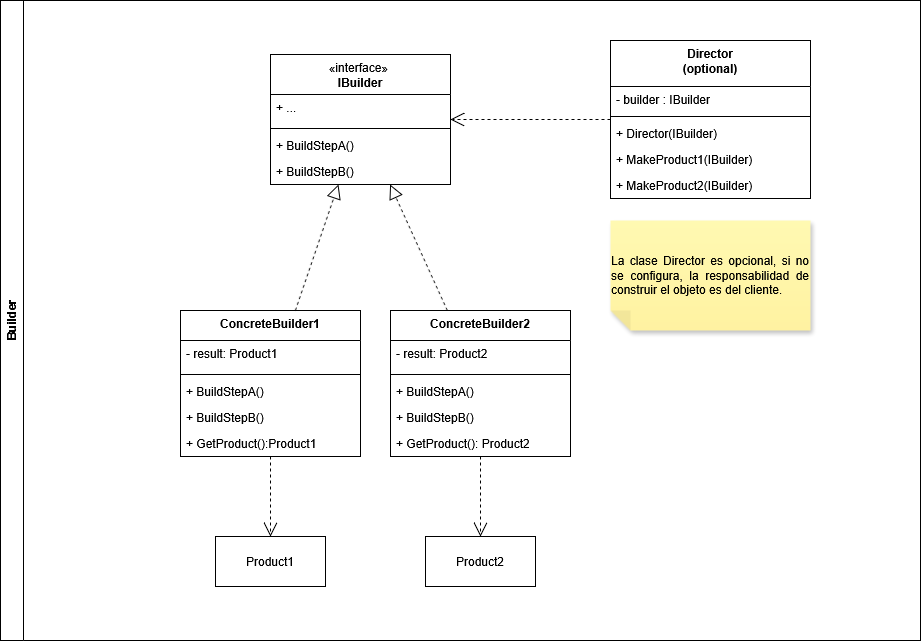

The diagram above was exported from draw.io. Its source (the exported page's mxGraphModel, read from the mxfile embedded in the PNG):
<mxGraphModel dx="1818" dy="659" grid="1" gridSize="10" guides="1" tooltips="1" connect="1" arrows="1" fold="1" page="1" pageScale="1" pageWidth="827" pageHeight="1169" math="0" shadow="0">
  <root>
    <mxCell id="0" />
    <mxCell id="1" parent="0" />
    <mxCell id="_ersSXXij3KJGBtzQXBH-74" parent="1" style="swimlane;horizontal=0;whiteSpace=wrap;html=1;" value="Builder" vertex="1">
      <mxGeometry height="640" width="920" x="-640" y="80" as="geometry" />
    </mxCell>
    <mxCell id="_ersSXXij3KJGBtzQXBH-43" parent="_ersSXXij3KJGBtzQXBH-74" style="swimlane;fontStyle=1;align=center;verticalAlign=top;childLayout=stackLayout;horizontal=1;startSize=46;horizontalStack=0;resizeParent=1;resizeParentMax=0;resizeLast=0;collapsible=1;marginBottom=0;whiteSpace=wrap;html=1;" value="Director&lt;br&gt;(optional)" vertex="1">
      <mxGeometry height="158" width="200" x="610" y="40" as="geometry" />
    </mxCell>
    <mxCell id="_ersSXXij3KJGBtzQXBH-44" parent="_ersSXXij3KJGBtzQXBH-43" style="text;strokeColor=none;fillColor=none;align=left;verticalAlign=top;spacingLeft=4;spacingRight=4;overflow=hidden;rotatable=0;points=[[0,0.5],[1,0.5]];portConstraint=eastwest;whiteSpace=wrap;html=1;" value="- builder : IBuilder" vertex="1">
      <mxGeometry height="26" width="200" y="46" as="geometry" />
    </mxCell>
    <mxCell id="_ersSXXij3KJGBtzQXBH-45" parent="_ersSXXij3KJGBtzQXBH-43" style="line;strokeWidth=1;fillColor=none;align=left;verticalAlign=middle;spacingTop=-1;spacingLeft=3;spacingRight=3;rotatable=0;labelPosition=right;points=[];portConstraint=eastwest;strokeColor=inherit;" value="" vertex="1">
      <mxGeometry height="8" width="200" y="72" as="geometry" />
    </mxCell>
    <mxCell id="_ersSXXij3KJGBtzQXBH-46" parent="_ersSXXij3KJGBtzQXBH-43" style="text;strokeColor=none;fillColor=none;align=left;verticalAlign=top;spacingLeft=4;spacingRight=4;overflow=hidden;rotatable=0;points=[[0,0.5],[1,0.5]];portConstraint=eastwest;whiteSpace=wrap;html=1;" value="+ Director(IBuilder)" vertex="1">
      <mxGeometry height="26" width="200" y="80" as="geometry" />
    </mxCell>
    <mxCell id="hcSG4i52QAjf--6S3AOw-14" parent="_ersSXXij3KJGBtzQXBH-43" style="text;strokeColor=none;fillColor=none;align=left;verticalAlign=top;spacingLeft=4;spacingRight=4;overflow=hidden;rotatable=0;points=[[0,0.5],[1,0.5]];portConstraint=eastwest;whiteSpace=wrap;html=1;" value="+ MakeProduct1(IBuilder)" vertex="1">
      <mxGeometry height="26" width="200" y="106" as="geometry" />
    </mxCell>
    <mxCell id="hcSG4i52QAjf--6S3AOw-15" parent="_ersSXXij3KJGBtzQXBH-43" style="text;strokeColor=none;fillColor=none;align=left;verticalAlign=top;spacingLeft=4;spacingRight=4;overflow=hidden;rotatable=0;points=[[0,0.5],[1,0.5]];portConstraint=eastwest;whiteSpace=wrap;html=1;" value="+ MakeProduct2(IBuilder)" vertex="1">
      <mxGeometry height="26" width="200" y="132" as="geometry" />
    </mxCell>
    <mxCell id="_ersSXXij3KJGBtzQXBH-56" parent="_ersSXXij3KJGBtzQXBH-74" style="swimlane;fontStyle=1;align=center;verticalAlign=top;childLayout=stackLayout;horizontal=1;startSize=30;horizontalStack=0;resizeParent=1;resizeParentMax=0;resizeLast=0;collapsible=1;marginBottom=0;whiteSpace=wrap;html=1;" value="ConcreteBuilder1" vertex="1">
      <mxGeometry height="146" width="180" x="180" y="310" as="geometry" />
    </mxCell>
    <mxCell id="_ersSXXij3KJGBtzQXBH-57" parent="_ersSXXij3KJGBtzQXBH-56" style="text;strokeColor=none;fillColor=none;align=left;verticalAlign=top;spacingLeft=4;spacingRight=4;overflow=hidden;rotatable=0;points=[[0,0.5],[1,0.5]];portConstraint=eastwest;whiteSpace=wrap;html=1;" value="- result: Product1" vertex="1">
      <mxGeometry height="30" width="180" y="30" as="geometry" />
    </mxCell>
    <mxCell id="_ersSXXij3KJGBtzQXBH-58" parent="_ersSXXij3KJGBtzQXBH-56" style="line;strokeWidth=1;fillColor=none;align=left;verticalAlign=middle;spacingTop=-1;spacingLeft=3;spacingRight=3;rotatable=0;labelPosition=right;points=[];portConstraint=eastwest;strokeColor=inherit;" value="" vertex="1">
      <mxGeometry height="8" width="180" y="60" as="geometry" />
    </mxCell>
    <mxCell id="_ersSXXij3KJGBtzQXBH-59" parent="_ersSXXij3KJGBtzQXBH-56" style="text;strokeColor=none;fillColor=none;align=left;verticalAlign=top;spacingLeft=4;spacingRight=4;overflow=hidden;rotatable=0;points=[[0,0.5],[1,0.5]];portConstraint=eastwest;whiteSpace=wrap;html=1;" value="+ BuildStepA()" vertex="1">
      <mxGeometry height="26" width="180" y="68" as="geometry" />
    </mxCell>
    <mxCell id="_ersSXXij3KJGBtzQXBH-60" parent="_ersSXXij3KJGBtzQXBH-56" style="text;strokeColor=none;fillColor=none;align=left;verticalAlign=top;spacingLeft=4;spacingRight=4;overflow=hidden;rotatable=0;points=[[0,0.5],[1,0.5]];portConstraint=eastwest;whiteSpace=wrap;html=1;" value="+ BuildStepB()" vertex="1">
      <mxGeometry height="26" width="180" y="94" as="geometry" />
    </mxCell>
    <mxCell id="hcSG4i52QAjf--6S3AOw-3" parent="_ersSXXij3KJGBtzQXBH-56" style="text;strokeColor=none;fillColor=none;align=left;verticalAlign=top;spacingLeft=4;spacingRight=4;overflow=hidden;rotatable=0;points=[[0,0.5],[1,0.5]];portConstraint=eastwest;whiteSpace=wrap;html=1;" value="+ GetProduct():Product1" vertex="1">
      <mxGeometry height="26" width="180" y="120" as="geometry" />
    </mxCell>
    <mxCell id="_ersSXXij3KJGBtzQXBH-51" parent="_ersSXXij3KJGBtzQXBH-74" style="swimlane;fontStyle=1;align=center;verticalAlign=top;childLayout=stackLayout;horizontal=1;startSize=40;horizontalStack=0;resizeParent=1;resizeParentMax=0;resizeLast=0;collapsible=1;marginBottom=0;whiteSpace=wrap;html=1;" value="&lt;span style=&quot;font-weight: normal;&quot;&gt;«interface»&amp;nbsp;&lt;br&gt;&lt;b&gt;IBuilder&lt;/b&gt;&lt;/span&gt;" vertex="1">
      <mxGeometry height="130" width="180" x="270" y="54" as="geometry" />
    </mxCell>
    <mxCell id="_ersSXXij3KJGBtzQXBH-52" parent="_ersSXXij3KJGBtzQXBH-51" style="text;strokeColor=none;fillColor=none;align=left;verticalAlign=top;spacingLeft=4;spacingRight=4;overflow=hidden;rotatable=0;points=[[0,0.5],[1,0.5]];portConstraint=eastwest;whiteSpace=wrap;html=1;" value="+ ..." vertex="1">
      <mxGeometry height="30" width="180" y="40" as="geometry" />
    </mxCell>
    <mxCell id="_ersSXXij3KJGBtzQXBH-53" parent="_ersSXXij3KJGBtzQXBH-51" style="line;strokeWidth=1;fillColor=none;align=left;verticalAlign=middle;spacingTop=-1;spacingLeft=3;spacingRight=3;rotatable=0;labelPosition=right;points=[];portConstraint=eastwest;strokeColor=inherit;" value="" vertex="1">
      <mxGeometry height="8" width="180" y="70" as="geometry" />
    </mxCell>
    <mxCell id="_ersSXXij3KJGBtzQXBH-54" parent="_ersSXXij3KJGBtzQXBH-51" style="text;strokeColor=none;fillColor=none;align=left;verticalAlign=top;spacingLeft=4;spacingRight=4;overflow=hidden;rotatable=0;points=[[0,0.5],[1,0.5]];portConstraint=eastwest;whiteSpace=wrap;html=1;" value="+ BuildStepA()" vertex="1">
      <mxGeometry height="26" width="180" y="78" as="geometry" />
    </mxCell>
    <mxCell id="_ersSXXij3KJGBtzQXBH-55" parent="_ersSXXij3KJGBtzQXBH-51" style="text;strokeColor=none;fillColor=none;align=left;verticalAlign=top;spacingLeft=4;spacingRight=4;overflow=hidden;rotatable=0;points=[[0,0.5],[1,0.5]];portConstraint=eastwest;whiteSpace=wrap;html=1;" value="+ BuildStepB()" vertex="1">
      <mxGeometry height="26" width="180" y="104" as="geometry" />
    </mxCell>
    <mxCell id="_ersSXXij3KJGBtzQXBH-71" edge="1" parent="_ersSXXij3KJGBtzQXBH-74" source="_ersSXXij3KJGBtzQXBH-56" style="endArrow=block;dashed=1;endFill=0;endSize=12;html=1;rounded=0;" target="_ersSXXij3KJGBtzQXBH-51" value="">
      <mxGeometry relative="1" width="160" as="geometry">
        <mxPoint x="420" y="340" as="sourcePoint" />
        <mxPoint x="580" y="340" as="targetPoint" />
      </mxGeometry>
    </mxCell>
    <mxCell id="_ersSXXij3KJGBtzQXBH-72" edge="1" parent="_ersSXXij3KJGBtzQXBH-74" source="hcSG4i52QAjf--6S3AOw-4" style="endArrow=block;dashed=1;endFill=0;endSize=12;html=1;rounded=0;" target="_ersSXXij3KJGBtzQXBH-51" value="">
      <mxGeometry relative="1" width="160" as="geometry">
        <mxPoint x="464.7058823529412" y="310" as="sourcePoint" />
        <mxPoint x="276" y="370" as="targetPoint" />
      </mxGeometry>
    </mxCell>
    <mxCell id="_ersSXXij3KJGBtzQXBH-73" edge="1" parent="_ersSXXij3KJGBtzQXBH-74" source="hcSG4i52QAjf--6S3AOw-4" style="endArrow=open;endSize=12;dashed=1;html=1;rounded=0;" target="hcSG4i52QAjf--6S3AOw-11" value="">
      <mxGeometry relative="1" width="160" as="geometry">
        <mxPoint x="420" y="340" as="sourcePoint" />
        <mxPoint x="690" y="247.07142857142856" as="targetPoint" />
      </mxGeometry>
    </mxCell>
    <mxCell id="hcSG4i52QAjf--6S3AOw-4" parent="_ersSXXij3KJGBtzQXBH-74" style="swimlane;fontStyle=1;align=center;verticalAlign=top;childLayout=stackLayout;horizontal=1;startSize=30;horizontalStack=0;resizeParent=1;resizeParentMax=0;resizeLast=0;collapsible=1;marginBottom=0;whiteSpace=wrap;html=1;" value="&lt;div&gt;ConcreteBuilder2&lt;/div&gt;" vertex="1">
      <mxGeometry height="146" width="180" x="390" y="310" as="geometry" />
    </mxCell>
    <mxCell id="hcSG4i52QAjf--6S3AOw-5" parent="hcSG4i52QAjf--6S3AOw-4" style="text;strokeColor=none;fillColor=none;align=left;verticalAlign=top;spacingLeft=4;spacingRight=4;overflow=hidden;rotatable=0;points=[[0,0.5],[1,0.5]];portConstraint=eastwest;whiteSpace=wrap;html=1;" value="- result: Product2" vertex="1">
      <mxGeometry height="30" width="180" y="30" as="geometry" />
    </mxCell>
    <mxCell id="hcSG4i52QAjf--6S3AOw-6" parent="hcSG4i52QAjf--6S3AOw-4" style="line;strokeWidth=1;fillColor=none;align=left;verticalAlign=middle;spacingTop=-1;spacingLeft=3;spacingRight=3;rotatable=0;labelPosition=right;points=[];portConstraint=eastwest;strokeColor=inherit;" value="" vertex="1">
      <mxGeometry height="8" width="180" y="60" as="geometry" />
    </mxCell>
    <mxCell id="hcSG4i52QAjf--6S3AOw-7" parent="hcSG4i52QAjf--6S3AOw-4" style="text;strokeColor=none;fillColor=none;align=left;verticalAlign=top;spacingLeft=4;spacingRight=4;overflow=hidden;rotatable=0;points=[[0,0.5],[1,0.5]];portConstraint=eastwest;whiteSpace=wrap;html=1;" value="+ BuildStepA()" vertex="1">
      <mxGeometry height="26" width="180" y="68" as="geometry" />
    </mxCell>
    <mxCell id="hcSG4i52QAjf--6S3AOw-8" parent="hcSG4i52QAjf--6S3AOw-4" style="text;strokeColor=none;fillColor=none;align=left;verticalAlign=top;spacingLeft=4;spacingRight=4;overflow=hidden;rotatable=0;points=[[0,0.5],[1,0.5]];portConstraint=eastwest;whiteSpace=wrap;html=1;" value="+ BuildStepB()" vertex="1">
      <mxGeometry height="26" width="180" y="94" as="geometry" />
    </mxCell>
    <mxCell id="hcSG4i52QAjf--6S3AOw-9" parent="hcSG4i52QAjf--6S3AOw-4" style="text;strokeColor=none;fillColor=none;align=left;verticalAlign=top;spacingLeft=4;spacingRight=4;overflow=hidden;rotatable=0;points=[[0,0.5],[1,0.5]];portConstraint=eastwest;whiteSpace=wrap;html=1;" value="+ GetProduct(): Product2" vertex="1">
      <mxGeometry height="26" width="180" y="120" as="geometry" />
    </mxCell>
    <mxCell id="hcSG4i52QAjf--6S3AOw-10" parent="_ersSXXij3KJGBtzQXBH-74" style="html=1;whiteSpace=wrap;" value="Product1" vertex="1">
      <mxGeometry height="50" width="110" x="215" y="536" as="geometry" />
    </mxCell>
    <mxCell id="hcSG4i52QAjf--6S3AOw-11" parent="_ersSXXij3KJGBtzQXBH-74" style="html=1;whiteSpace=wrap;" value="Product2" vertex="1">
      <mxGeometry height="50" width="110" x="425" y="536" as="geometry" />
    </mxCell>
    <mxCell id="hcSG4i52QAjf--6S3AOw-12" edge="1" parent="_ersSXXij3KJGBtzQXBH-74" source="_ersSXXij3KJGBtzQXBH-56" style="endArrow=open;endSize=12;dashed=1;html=1;rounded=0;" target="hcSG4i52QAjf--6S3AOw-10" value="">
      <mxGeometry relative="1" width="160" as="geometry">
        <mxPoint x="393" y="500" as="sourcePoint" />
        <mxPoint x="393" y="580" as="targetPoint" />
      </mxGeometry>
    </mxCell>
    <mxCell id="hcSG4i52QAjf--6S3AOw-13" edge="1" parent="_ersSXXij3KJGBtzQXBH-74" source="_ersSXXij3KJGBtzQXBH-43" style="endArrow=open;endSize=12;dashed=1;html=1;rounded=0;" target="_ersSXXij3KJGBtzQXBH-51" value="">
      <mxGeometry relative="1" width="160" as="geometry">
        <mxPoint x="800" y="450" as="sourcePoint" />
        <mxPoint x="800" y="530" as="targetPoint" />
      </mxGeometry>
    </mxCell>
    <mxCell id="hcSG4i52QAjf--6S3AOw-16" parent="_ersSXXij3KJGBtzQXBH-74" style="shape=note;whiteSpace=wrap;html=1;backgroundOutline=1;fontColor=#000000;darkOpacity=0.05;fillColor=#FFF9B2;strokeColor=none;fillStyle=solid;direction=west;gradientDirection=north;gradientColor=#FFF2A1;shadow=1;size=20;pointerEvents=1;" value="&lt;div align=&quot;justify&quot;&gt;La clase Director es opcional, si no se configura, la responsabilidad de construir el objeto es del cliente.&lt;/div&gt;" vertex="1">
      <mxGeometry height="110" width="200" x="610" y="220" as="geometry" />
    </mxCell>
  </root>
</mxGraphModel>